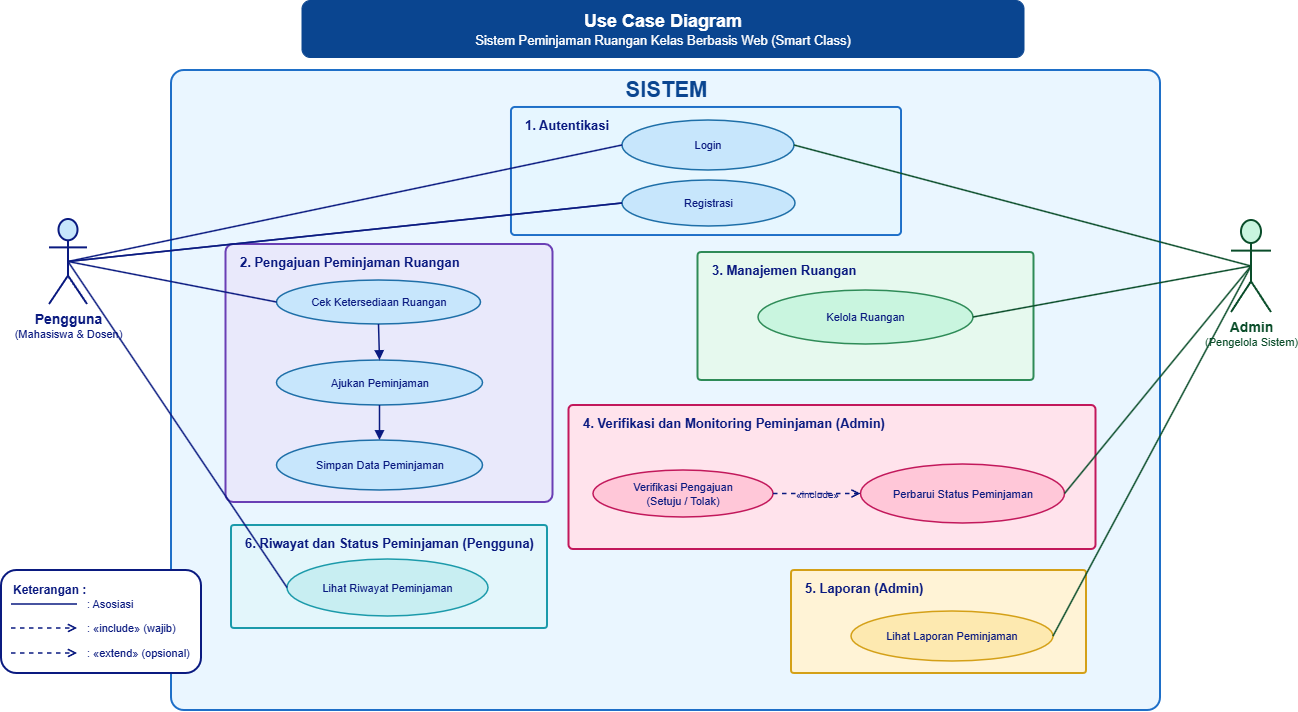

The diagram above was exported from draw.io. Its source (the exported page's mxGraphModel, read from the mxfile embedded in the PNG):
<mxGraphModel dx="1023" dy="956" grid="1" gridSize="10" guides="1" tooltips="1" connect="1" arrows="1" fold="1" page="0" pageScale="1" pageWidth="827" pageHeight="1169" background="light-dark(#ffffff, #121212)" math="0" shadow="0">
  <root>
    <mxCell id="0" />
    <mxCell id="1" parent="0" />
    <mxCell id="uY4pUab5hxlCBT0W3Yzv-139" parent="1" style="rounded=1;html=1;whiteSpace=wrap;fillColor=#0a4590;strokeColor=#0a4590;fontColor=#ffffff;fontSize=13;" value="&lt;b style='font-size:18px'&gt;Use Case Diagram&lt;/b&gt;&lt;br&gt;Sistem Peminjaman Ruangan Kelas Berbasis Web (Smart Class)" vertex="1">
      <mxGeometry height="57" width="722" x="930.5" y="350" as="geometry" />
    </mxCell>
    <mxCell id="uY4pUab5hxlCBT0W3Yzv-140" parent="1" style="rounded=1;arcSize=2;html=1;fillColor=#eaf6ff;strokeColor=#1e6fc8;strokeWidth=2;verticalAlign=top;fontStyle=1;fontSize=22;fontColor=#0a4590;" value="&lt;font&gt;SISTEM&lt;/font&gt;" vertex="1">
      <mxGeometry height="640" width="989" x="800" y="420" as="geometry" />
    </mxCell>
    <mxCell id="uY4pUab5hxlCBT0W3Yzv-141" parent="1" style="rounded=1;arcSize=3;html=1;whiteSpace=wrap;fillColor=#e6f6ff;strokeColor=#1e6fc8;strokeWidth=2;verticalAlign=top;align=left;spacingLeft=12;spacingTop=4;fontStyle=1;fontSize=13;fontColor=#0a1a80;" value="1.  Autentikasi" vertex="1">
      <mxGeometry height="128" width="390" x="1140" y="457" as="geometry" />
    </mxCell>
    <mxCell id="uY4pUab5hxlCBT0W3Yzv-142" parent="1" style="ellipse;whiteSpace=wrap;html=1;fillColor=#c7e6fc;strokeColor=#1e6fa8;strokeWidth=1.5;fontSize=11;fontColor=#0a1a80;" value="Login" vertex="1">
      <mxGeometry height="50" width="172" x="1251" y="470" as="geometry" />
    </mxCell>
    <mxCell id="uY4pUab5hxlCBT0W3Yzv-143" parent="1" style="ellipse;whiteSpace=wrap;html=1;fillColor=#c7e6fc;strokeColor=#1e6fa8;strokeWidth=1.5;fontSize=11;fontColor=#0a1a80;" value="Registrasi" vertex="1">
      <mxGeometry height="46" width="173" x="1251" y="530" as="geometry" />
    </mxCell>
    <mxCell id="uY4pUab5hxlCBT0W3Yzv-144" parent="1" style="rounded=1;arcSize=3;html=1;whiteSpace=wrap;fillColor=#e9e9fb;strokeColor=#6a3fb5;strokeWidth=2;verticalAlign=top;align=left;spacingLeft=12;spacingTop=4;fontStyle=1;fontSize=13;fontColor=#0a1a80;" value="2.  Pengajuan Peminjaman Ruangan" vertex="1">
      <mxGeometry height="258" width="327" x="854.5" y="594" as="geometry" />
    </mxCell>
    <mxCell id="uY4pUab5hxlCBT0W3Yzv-145" parent="1" style="ellipse;whiteSpace=wrap;html=1;fillColor=#c7e6fc;strokeColor=#1e6fa8;strokeWidth=1.5;fontSize=11;fontColor=#0a1a80;" value="Cek Ketersediaan Ruangan" vertex="1">
      <mxGeometry height="44" width="204" x="905.5" y="630" as="geometry" />
    </mxCell>
    <mxCell id="uY4pUab5hxlCBT0W3Yzv-148" parent="1" style="ellipse;whiteSpace=wrap;html=1;fillColor=#c7e6fc;strokeColor=#1e6fa8;strokeWidth=1.5;fontSize=11;fontColor=#0a1a80;" value="Ajukan Peminjaman" vertex="1">
      <mxGeometry height="45" width="206" x="905.5" y="710" as="geometry" />
    </mxCell>
    <mxCell id="uY4pUab5hxlCBT0W3Yzv-151" parent="1" style="rounded=1;arcSize=3;html=1;whiteSpace=wrap;fillColor=#e6f9ee;strokeColor=#2e8b57;strokeWidth=2;verticalAlign=top;align=left;spacingLeft=12;spacingTop=4;fontStyle=1;fontSize=13;fontColor=#0a1a80;" value="3.  Manajemen Ruangan" vertex="1">
      <mxGeometry height="128" width="336" x="1326.5" y="602" as="geometry" />
    </mxCell>
    <mxCell id="uY4pUab5hxlCBT0W3Yzv-152" parent="1" style="ellipse;whiteSpace=wrap;html=1;fillColor=#c9f5df;strokeColor=#2e8b57;strokeWidth=1.5;fontSize=11;fontColor=#0a1a80;" value="Kelola Ruangan" vertex="1">
      <mxGeometry height="54" width="215" x="1387" y="640" as="geometry" />
    </mxCell>
    <mxCell id="uY4pUab5hxlCBT0W3Yzv-153" parent="1" style="rounded=1;arcSize=3;html=1;whiteSpace=wrap;fillColor=#ffe3ec;strokeColor=#c2185b;strokeWidth=2;verticalAlign=top;align=left;spacingLeft=12;spacingTop=4;fontStyle=1;fontSize=13;fontColor=#0a1a80;" value="4.  Verifikasi dan Monitoring Peminjaman (Admin)" vertex="1">
      <mxGeometry height="144" width="527" x="1197.5" y="755" as="geometry" />
    </mxCell>
    <mxCell id="uY4pUab5hxlCBT0W3Yzv-154" parent="1" style="ellipse;whiteSpace=wrap;html=1;fillColor=#ffc7d8;strokeColor=#c2185b;strokeWidth=1.5;fontSize=11;fontColor=#0a1a80;" value="Perbarui Status Peminjaman" vertex="1">
      <mxGeometry height="59" width="204" x="1489.5" y="814" as="geometry" />
    </mxCell>
    <mxCell id="uY4pUab5hxlCBT0W3Yzv-155" parent="1" style="ellipse;whiteSpace=wrap;html=1;fillColor=#ffc7d8;strokeColor=#c2185b;strokeWidth=1.5;fontSize=11;fontColor=#0a1a80;" value="Verifikasi Pengajuan&lt;br&gt;(Setuju / Tolak)" vertex="1">
      <mxGeometry height="47" width="180" x="1222" y="820" as="geometry" />
    </mxCell>
    <mxCell id="uY4pUab5hxlCBT0W3Yzv-157" parent="1" style="rounded=1;arcSize=3;html=1;whiteSpace=wrap;fillColor=#fff3d6;strokeColor=#d4a017;strokeWidth=2;verticalAlign=top;align=left;spacingLeft=12;spacingTop=4;fontStyle=1;fontSize=13;fontColor=#0a1a80;" value="5.  Laporan (Admin)" vertex="1">
      <mxGeometry height="103" width="295" x="1420" y="920" as="geometry" />
    </mxCell>
    <mxCell id="uY4pUab5hxlCBT0W3Yzv-158" parent="1" style="ellipse;whiteSpace=wrap;html=1;fillColor=#fde9b0;strokeColor=#d4a017;strokeWidth=1.5;fontSize=11;fontColor=#0a1a80;" value="Lihat Laporan Peminjaman" vertex="1">
      <mxGeometry height="50" width="202" x="1480" y="961" as="geometry" />
    </mxCell>
    <mxCell id="uY4pUab5hxlCBT0W3Yzv-161" parent="1" style="rounded=1;arcSize=3;html=1;whiteSpace=wrap;fillColor=#e3f6fb;strokeColor=#1b9aaa;strokeWidth=2;verticalAlign=top;align=left;spacingLeft=12;spacingTop=4;fontStyle=1;fontSize=13;fontColor=#0a1a80;" value="6.  Riwayat dan Status Peminjaman (Pengguna)" vertex="1">
      <mxGeometry height="103" width="316" x="860" y="875" as="geometry" />
    </mxCell>
    <mxCell id="uY4pUab5hxlCBT0W3Yzv-162" parent="1" style="ellipse;whiteSpace=wrap;html=1;fillColor=#c8eef2;strokeColor=#1b9aaa;strokeWidth=1.5;fontSize=11;fontColor=#0a1a80;" value="Lihat Riwayat Peminjaman" vertex="1">
      <mxGeometry height="57" width="201" x="916" y="909" as="geometry" />
    </mxCell>
    <mxCell id="uY4pUab5hxlCBT0W3Yzv-164" parent="1" style="shape=umlActor;verticalLabelPosition=bottom;verticalAlign=top;html=1;outlineConnect=0;fillColor=#c7e6fc;strokeColor=#0a1a80;strokeWidth=2;fontSize=11;fontColor=#0a1a80;" value="&lt;b style='font-size:14px'&gt;Pengguna&lt;/b&gt;&lt;br&gt;(Mahasiswa &amp; Dosen)" vertex="1">
      <mxGeometry height="85" width="38" x="678" y="569" as="geometry" />
    </mxCell>
    <mxCell id="uY4pUab5hxlCBT0W3Yzv-165" parent="1" style="shape=umlActor;verticalLabelPosition=bottom;verticalAlign=top;html=1;outlineConnect=0;fillColor=#c9f5df;strokeColor=#0a4d2a;strokeWidth=2;fontSize=11;fontColor=#0a4d2a;" value="&lt;b style='font-size:14px'&gt;Admin&lt;/b&gt;&lt;br&gt;(Pengelola Sistem)" vertex="1">
      <mxGeometry height="92" width="40" x="1860" y="570" as="geometry" />
    </mxCell>
    <mxCell id="uY4pUab5hxlCBT0W3Yzv-166" edge="1" parent="1" source="uY4pUab5hxlCBT0W3Yzv-164" style="html=1;endArrow=none;strokeColor=#0a1a80;strokeWidth=1.5;entryX=0;entryY=0.5;entryDx=0;entryDy=0;exitX=0.5;exitY=0.5;exitDx=0;exitDy=0;exitPerimeter=0;" target="uY4pUab5hxlCBT0W3Yzv-142" value="">
      <mxGeometry relative="1" as="geometry" />
    </mxCell>
    <mxCell id="uY4pUab5hxlCBT0W3Yzv-167" edge="1" parent="1" source="uY4pUab5hxlCBT0W3Yzv-164" style="html=1;endArrow=none;strokeColor=#0a1a80;strokeWidth=1.5;entryX=0;entryY=0.5;entryDx=0;entryDy=0;exitX=0.5;exitY=0.5;exitDx=0;exitDy=0;exitPerimeter=0;" target="uY4pUab5hxlCBT0W3Yzv-143" value="">
      <mxGeometry relative="1" as="geometry" />
    </mxCell>
    <mxCell id="uY4pUab5hxlCBT0W3Yzv-168" edge="1" parent="1" source="uY4pUab5hxlCBT0W3Yzv-164" style="html=1;endArrow=none;strokeColor=#0a1a80;strokeWidth=1.5;entryX=0;entryY=0.5;entryDx=0;entryDy=0;exitX=0.5;exitY=0.5;exitDx=0;exitDy=0;exitPerimeter=0;" target="uY4pUab5hxlCBT0W3Yzv-145" value="">
      <mxGeometry relative="1" as="geometry">
        <mxPoint x="870" y="643" as="targetPoint" />
      </mxGeometry>
    </mxCell>
    <mxCell id="uY4pUab5hxlCBT0W3Yzv-171" edge="1" parent="1" source="uY4pUab5hxlCBT0W3Yzv-164" style="html=1;endArrow=none;strokeColor=#0a1a80;strokeWidth=1.5;entryX=0;entryY=0.5;entryDx=0;entryDy=0;exitX=0.5;exitY=0.5;exitDx=0;exitDy=0;exitPerimeter=0;" target="uY4pUab5hxlCBT0W3Yzv-162" value="">
      <mxGeometry relative="1" as="geometry" />
    </mxCell>
    <mxCell id="uY4pUab5hxlCBT0W3Yzv-172" edge="1" parent="1" source="uY4pUab5hxlCBT0W3Yzv-165" style="html=1;endArrow=none;strokeColor=#0a4d2a;strokeWidth=1.5;exitX=0.5;exitY=0.5;exitDx=0;exitDy=0;exitPerimeter=0;entryX=1;entryY=0.5;entryDx=0;entryDy=0;" target="uY4pUab5hxlCBT0W3Yzv-142" value="">
      <mxGeometry relative="1" as="geometry">
        <mxPoint x="1700" y="575" as="targetPoint" />
      </mxGeometry>
    </mxCell>
    <mxCell id="uY4pUab5hxlCBT0W3Yzv-173" edge="1" parent="1" source="uY4pUab5hxlCBT0W3Yzv-165" style="html=1;endArrow=none;strokeColor=#0a4d2a;strokeWidth=1.5;entryX=1;entryY=0.5;entryDx=0;entryDy=0;exitX=0.5;exitY=0.5;exitDx=0;exitDy=0;exitPerimeter=0;" target="uY4pUab5hxlCBT0W3Yzv-152" value="">
      <mxGeometry relative="1" as="geometry" />
    </mxCell>
    <mxCell id="uY4pUab5hxlCBT0W3Yzv-174" edge="1" parent="1" source="uY4pUab5hxlCBT0W3Yzv-165" style="html=1;endArrow=none;strokeColor=#0a4d2a;strokeWidth=1.5;entryX=1;entryY=0.5;entryDx=0;entryDy=0;exitX=0.5;exitY=0.5;exitDx=0;exitDy=0;exitPerimeter=0;" target="uY4pUab5hxlCBT0W3Yzv-158" value="">
      <mxGeometry relative="1" as="geometry" />
    </mxCell>
    <mxCell id="uY4pUab5hxlCBT0W3Yzv-178" edge="1" parent="1" source="uY4pUab5hxlCBT0W3Yzv-155" style="html=1;dashed=1;endArrow=open;endFill=0;strokeColor=#0a1a80;strokeWidth=1.5;fontSize=10;fontColor=#0a1a80;labelBackgroundColor=none;exitX=1;exitY=0.5;exitDx=0;exitDy=0;entryX=0;entryY=0.5;entryDx=0;entryDy=0;" target="uY4pUab5hxlCBT0W3Yzv-154" value="«include»">
      <mxGeometry relative="1" as="geometry" />
    </mxCell>
    <mxCell id="uY4pUab5hxlCBT0W3Yzv-182" edge="1" parent="1" source="uY4pUab5hxlCBT0W3Yzv-145" style="html=1;endArrow=block;endFill=1;strokeColor=#0a1a80;strokeWidth=1.5;exitX=0.5;exitY=1;exitDx=0;exitDy=0;entryX=0.5;entryY=0;entryDx=0;entryDy=0;" target="uY4pUab5hxlCBT0W3Yzv-148" value="">
      <mxGeometry relative="1" as="geometry">
        <mxPoint x="973.9999999999999" y="674.0000000000001" as="sourcePoint" />
        <mxPoint x="974" y="700" as="targetPoint" />
      </mxGeometry>
    </mxCell>
    <mxCell id="uY4pUab5hxlCBT0W3Yzv-184" edge="1" parent="1" source="uY4pUab5hxlCBT0W3Yzv-148" style="html=1;endArrow=block;endFill=1;strokeColor=#0a1a80;strokeWidth=1.5;entryX=0.5;entryY=0;entryDx=0;entryDy=0;" target="uY4pUab5hxlCBT0W3Yzv-193" value="">
      <mxGeometry relative="1" as="geometry" />
    </mxCell>
    <mxCell id="uY4pUab5hxlCBT0W3Yzv-185" parent="1" style="rounded=1;html=1;fillColor=#ffffff;strokeColor=#0a1a80;strokeWidth=2;verticalAlign=top;align=left;spacingLeft=10;spacingTop=6;fontSize=12;fontColor=#0a1a80;" value="&lt;b&gt;Keterangan :&lt;/b&gt;" vertex="1">
      <mxGeometry height="103" width="200" x="630" y="920" as="geometry" />
    </mxCell>
    <mxCell id="uY4pUab5hxlCBT0W3Yzv-186" edge="1" parent="1" style="html=1;endArrow=none;strokeColor=#0a1a80;strokeWidth=1.5;">
      <mxGeometry relative="1" as="geometry">
        <mxPoint x="640" y="954" as="sourcePoint" />
        <mxPoint x="706" y="954" as="targetPoint" />
      </mxGeometry>
    </mxCell>
    <mxCell id="uY4pUab5hxlCBT0W3Yzv-187" parent="1" style="text;html=1;align=left;verticalAlign=middle;fontSize=11;fontColor=#0a1a80;" value=": Asosiasi" vertex="1">
      <mxGeometry height="20" width="116" x="714" y="944" as="geometry" />
    </mxCell>
    <mxCell id="uY4pUab5hxlCBT0W3Yzv-188" edge="1" parent="1" style="html=1;dashed=1;endArrow=open;endFill=0;strokeColor=#0a1a80;strokeWidth=1.5;fontSize=10;fontColor=#0a1a80;labelBackgroundColor=none;">
      <mxGeometry relative="1" as="geometry">
        <mxPoint x="640" y="978" as="sourcePoint" />
        <mxPoint x="706" y="978" as="targetPoint" />
      </mxGeometry>
    </mxCell>
    <mxCell id="uY4pUab5hxlCBT0W3Yzv-189" parent="1" style="text;html=1;align=left;verticalAlign=middle;fontSize=11;fontColor=#0a1a80;" value=": «include» (wajib)" vertex="1">
      <mxGeometry height="20" width="116" x="714" y="968" as="geometry" />
    </mxCell>
    <mxCell id="uY4pUab5hxlCBT0W3Yzv-190" edge="1" parent="1" style="html=1;dashed=1;endArrow=open;endFill=0;strokeColor=#0a1a80;strokeWidth=1.5;fontSize=10;fontColor=#0a1a80;labelBackgroundColor=none;">
      <mxGeometry relative="1" as="geometry">
        <mxPoint x="640" y="1003" as="sourcePoint" />
        <mxPoint x="706" y="1003" as="targetPoint" />
      </mxGeometry>
    </mxCell>
    <mxCell id="uY4pUab5hxlCBT0W3Yzv-191" parent="1" style="text;html=1;align=left;verticalAlign=middle;fontSize=11;fontColor=#0a1a80;" value=": «extend» (opsional)" vertex="1">
      <mxGeometry height="20" width="116" x="714" y="993" as="geometry" />
    </mxCell>
    <mxCell id="uY4pUab5hxlCBT0W3Yzv-192" edge="1" parent="1" source="uY4pUab5hxlCBT0W3Yzv-165" style="html=1;endArrow=none;strokeColor=#0a4d2a;strokeWidth=1.5;entryX=1;entryY=0.5;entryDx=0;entryDy=0;exitX=0.5;exitY=0.5;exitDx=0;exitDy=0;exitPerimeter=0;" target="uY4pUab5hxlCBT0W3Yzv-154" value="">
      <mxGeometry relative="1" as="geometry">
        <mxPoint x="1850" y="630" as="sourcePoint" />
        <mxPoint x="1619.8645022140508" y="901.4888383046057" as="targetPoint" />
      </mxGeometry>
    </mxCell>
    <mxCell id="uY4pUab5hxlCBT0W3Yzv-193" parent="1" style="ellipse;whiteSpace=wrap;html=1;fillColor=#c7e6fc;strokeColor=#1e6fa8;strokeWidth=1.5;fontSize=11;fontColor=#0a1a80;" value="Simpan Data Peminjaman" vertex="1">
      <mxGeometry height="50" width="206" x="905.5" y="790" as="geometry" />
    </mxCell>
    <mxCell id="uY4pUab5hxlCBT0W3Yzv-195" edge="1" parent="1" source="uY4pUab5hxlCBT0W3Yzv-164" style="html=1;endArrow=none;strokeColor=#0a1a80;strokeWidth=1.5;entryX=0;entryY=0.5;entryDx=0;entryDy=0;exitX=0.5;exitY=0.5;exitDx=0;exitDy=0;exitPerimeter=0;" target="uY4pUab5hxlCBT0W3Yzv-143" value="">
      <mxGeometry relative="1" as="geometry">
        <mxPoint x="707" y="621" as="sourcePoint" />
        <mxPoint x="883" y="653" as="targetPoint" />
      </mxGeometry>
    </mxCell>
  </root>
</mxGraphModel>